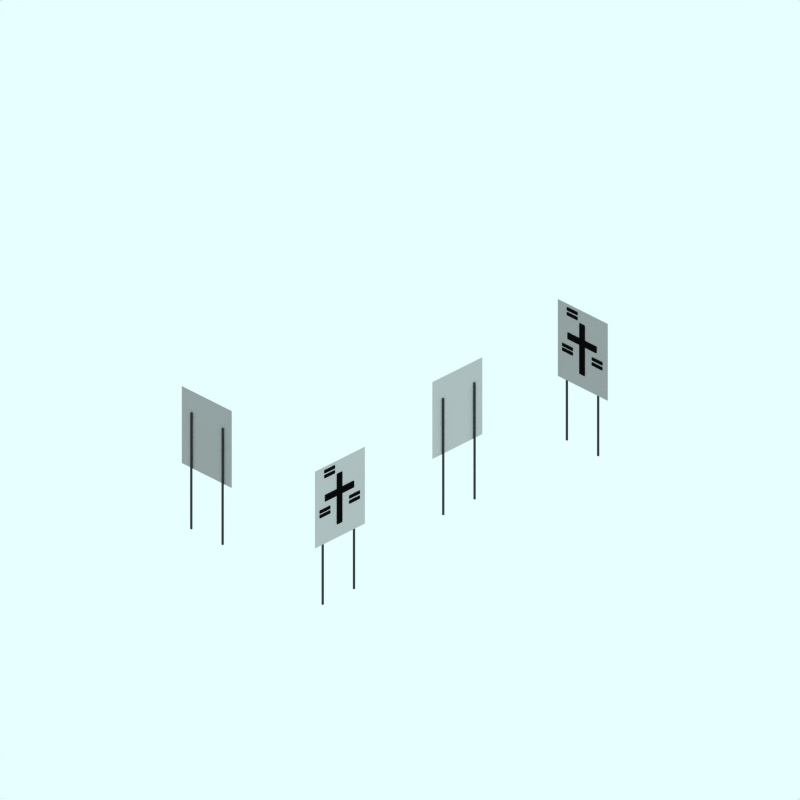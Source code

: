 # Source: road-choose.blend  (saved by Blender 2.48.1; exported with 4.5.12 LTS)
import bpy
from mathutils import Matrix  # noqa: F401  (used for matrix-valued properties, if any)

bpy.ops.wm.read_factory_settings(use_empty=True)
scene = bpy.context.scene
scene.name = 'r90r90D'

# ---- collections
col_collection_1 = bpy.data.collections.new('Collection 1'); scene.collection.children.link(col_collection_1)
col_collection_2 = bpy.data.collections.new('Collection 2'); scene.collection.children.link(col_collection_2)
col_collection_2.hide_render = True
col_collection_2.hide_viewport = True
col_collection_3 = bpy.data.collections.new('Collection 3'); scene.collection.children.link(col_collection_3)

# ---- materials (node trees are filled in below, after node groups)
mat_material_001 = bpy.data.materials.new('Material.001')
mat_material_001.alpha_threshold = 0.0
mat_material_001.diffuse_color = (0.2197, 0.2197, 0.2197, 1.0)
mat_material_001.roughness = 0.5
mat_material_001.line_color = (0.0, 0.0, 0.0, 1.0)
mat_maincolour1 = bpy.data.materials.new('MainColour1')
mat_maincolour1.alpha_threshold = 0.0
mat_maincolour1.preview_render_type = 'CUBE'
mat_maincolour1.diffuse_color = (0.0395, 0.03949, 0.03949, 1.0)
mat_maincolour1.specular_color = (1.0, 0.9999, 0.9999)
mat_maincolour1.roughness = 0.5
mat_maincolour1.line_color = (0.0, 0.0, 0.0, 1.0)
mat_material_004 = bpy.data.materials.new('Material.004')
mat_material_004.alpha_threshold = 0.0
mat_material_004.diffuse_color = (0.6292, 0.6282, 0.6282, 1.0)
mat_material_004.roughness = 0.5
mat_material_004.line_color = (0.0, 0.0, 0.0, 1.0)
mat_material_005 = bpy.data.materials.new('Material.005')
mat_material_005.alpha_threshold = 0.0
mat_material_005.diffuse_color = (0.7441, 0.7441, 0.7441, 1.0)
mat_material_005.roughness = 0.5
mat_material_005.line_color = (0.0, 0.0, 0.0, 1.0)

# ---- material node trees

# ---- world
world_world = bpy.data.worlds.new('World'); scene.world = world_world
world_world.color = (0.9059, 1.0, 1.0)
world_world.use_sun_shadow = False
world_world.sun_shadow_jitter_overblur = 0.0
world_world.cycles.sampling_method = 'MANUAL'
world_world.cycles.sample_map_resolution = 256

# ---- cameras
cam_camera_001 = bpy.data.cameras.new('Camera.001')
cam_camera_001.type = 'ORTHO'
cam_camera_001.passepartout_alpha = 0.2
cam_camera_001.clip_end = 100.0
cam_camera_001.lens = 35.0
cam_camera_001.ortho_scale = 12.0
cam_camera_001.display_size = 5.91
cam_camera_001.show_passepartout = False
cam_camera_001.show_safe_areas = True
cam_camera_001.dof.focus_distance = 0.0
cam_camera_001.dof.aperture_fstop = 128.0

# ---- lights
light_lamp = bpy.data.lights.new('Lamp', 'SPOT')
light_lamp.transmission_factor = 0.0
light_lamp.energy = 8.0
light_lamp.shadow_buffer_clip_start = 0.5
light_lamp.shadow_soft_size = 1.0
light_lamp.shadow_maximum_resolution = 0.006
light_lamp.use_absolute_resolution = True
light_lamp.cycles.use_multiple_importance_sampling = False

# ---- meshes
me_circle_031 = bpy.data.meshes.new('Circle.031')
me_circle_031.from_pydata([], [], [])
me_circle_031.use_remesh_preserve_volume = False
me_circle_031.use_remesh_preserve_attributes = False
me_circle_031.use_mirror_vertex_groups = False
me_circle_031.update()
me_cube_006 = bpy.data.meshes.new('Cube.006')
me_cube_006.from_pydata([(0.1043, 0.1043, -1.822), (0.1043, -0.1043, -1.822), (-0.1043, -0.1043, -1.822), (-0.1043, 0.1043, -1.822), (0.1043, 0.1043, 1.435), (0.1043, -0.1043, 1.435), (-0.1043, -0.1043, 1.435), (-0.1043, 0.1043, 1.435)], [], [(0, 1, 2, 3), (4, 7, 6, 5), (0, 4, 5, 1), (1, 5, 6, 2), (2, 6, 7, 3), (4, 0, 3, 7)])
me_cube_006.materials.append(mat_material_001)
me_cube_006.use_remesh_preserve_volume = False
me_cube_006.use_remesh_preserve_attributes = False
me_cube_006.use_mirror_vertex_groups = False
me_cube_006.update()
me_circle_030 = bpy.data.meshes.new('Circle.030')
me_circle_030.from_pydata([], [], [])
me_circle_030.use_remesh_preserve_volume = False
me_circle_030.use_remesh_preserve_attributes = False
me_circle_030.use_mirror_vertex_groups = False
me_circle_030.update()
me_plane_045 = bpy.data.meshes.new('Plane.045')
me_plane_045.from_pydata([(0.3117, 0.07614, 0.08279), (0.3117, -0.07614, 0.08279), (-0.2581, -0.07614, 0.08279), (-0.2581, 0.07614, 0.08279)], [], [(0, 3, 2, 1)])
me_plane_045.materials.append(mat_maincolour1)
me_plane_045.use_remesh_preserve_volume = False
me_plane_045.use_remesh_preserve_attributes = False
me_plane_045.use_mirror_vertex_groups = False
me_plane_045.update()
me_cube_005 = bpy.data.meshes.new('Cube.005')
me_cube_005.from_pydata([(0.1043, 0.1043, -1.822), (0.1043, -0.1043, -1.822), (-0.1043, -0.1043, -1.822), (-0.1043, 0.1043, -1.822), (0.1043, 0.1043, 1.435), (0.1043, -0.1043, 1.435), (-0.1043, -0.1043, 1.435), (-0.1043, 0.1043, 1.435)], [], [(0, 1, 2, 3), (4, 7, 6, 5), (0, 4, 5, 1), (1, 5, 6, 2), (2, 6, 7, 3), (4, 0, 3, 7)])
me_cube_005.materials.append(mat_material_001)
me_cube_005.use_remesh_preserve_volume = False
me_cube_005.use_remesh_preserve_attributes = False
me_cube_005.use_mirror_vertex_groups = False
me_cube_005.update()
me_plane_044 = bpy.data.meshes.new('Plane.044')
me_plane_044.from_pydata([(1.21, 0.04261, 0.08279), (1.21, -0.07614, 0.08279), (-0.2581, -0.07614, 0.08279), (-0.2581, 0.04261, 0.08279)], [], [(0, 3, 2, 1)])
me_plane_044.materials.append(mat_material_004)
me_plane_044.use_remesh_preserve_volume = False
me_plane_044.use_remesh_preserve_attributes = False
me_plane_044.use_mirror_vertex_groups = False
me_plane_044.update()
me_circle_029 = bpy.data.meshes.new('Circle.029')
me_circle_029.from_pydata([], [], [])
me_circle_029.use_remesh_preserve_volume = False
me_circle_029.use_remesh_preserve_attributes = False
me_circle_029.use_mirror_vertex_groups = False
me_circle_029.update()
me_circle_028 = bpy.data.meshes.new('Circle.028')
me_circle_028.from_pydata([], [], [])
me_circle_028.use_remesh_preserve_volume = False
me_circle_028.use_remesh_preserve_attributes = False
me_circle_028.use_mirror_vertex_groups = False
me_circle_028.update()
me_circle_027 = bpy.data.meshes.new('Circle.027')
me_circle_027.from_pydata([], [], [])
me_circle_027.use_remesh_preserve_volume = False
me_circle_027.use_remesh_preserve_attributes = False
me_circle_027.use_mirror_vertex_groups = False
me_circle_027.update()
me_circle_026 = bpy.data.meshes.new('Circle.026')
me_circle_026.from_pydata([], [], [])
me_circle_026.use_remesh_preserve_volume = False
me_circle_026.use_remesh_preserve_attributes = False
me_circle_026.use_mirror_vertex_groups = False
me_circle_026.update()
me_circle_025 = bpy.data.meshes.new('Circle.025')
me_circle_025.from_pydata([], [], [])
me_circle_025.use_remesh_preserve_volume = False
me_circle_025.use_remesh_preserve_attributes = False
me_circle_025.use_mirror_vertex_groups = False
me_circle_025.update()
me_circle_024 = bpy.data.meshes.new('Circle.024')
me_circle_024.from_pydata([], [], [])
me_circle_024.use_remesh_preserve_volume = False
me_circle_024.use_remesh_preserve_attributes = False
me_circle_024.use_mirror_vertex_groups = False
me_circle_024.update()
me_plane_043 = bpy.data.meshes.new('Plane.043')
me_plane_043.from_pydata([(0.3117, 0.07614, 0.08279), (0.3117, -0.07614, 0.08279), (-0.2581, -0.07614, 0.08279), (-0.2581, 0.07614, 0.08279)], [], [(0, 3, 2, 1)])
me_plane_043.materials.append(mat_maincolour1)
me_plane_043.use_remesh_preserve_volume = False
me_plane_043.use_remesh_preserve_attributes = False
me_plane_043.use_mirror_vertex_groups = False
me_plane_043.update()
me_plane_042 = bpy.data.meshes.new('Plane.042')
me_plane_042.from_pydata([(0.3117, 0.07614, 0.08279), (0.3117, -0.07614, 0.08279), (-0.2581, -0.07614, 0.08279), (-0.2581, 0.07614, 0.08279)], [], [(0, 3, 2, 1)])
me_plane_042.materials.append(mat_maincolour1)
me_plane_042.use_remesh_preserve_volume = False
me_plane_042.use_remesh_preserve_attributes = False
me_plane_042.use_mirror_vertex_groups = False
me_plane_042.update()
me_plane_041 = bpy.data.meshes.new('Plane.041')
me_plane_041.from_pydata([(0.3117, 0.07614, 0.08279), (0.3117, -0.07614, 0.08279), (-0.2581, -0.07614, 0.08279), (-0.2581, 0.07614, 0.08279)], [], [(0, 3, 2, 1)])
me_plane_041.materials.append(mat_maincolour1)
me_plane_041.use_remesh_preserve_volume = False
me_plane_041.use_remesh_preserve_attributes = False
me_plane_041.use_mirror_vertex_groups = False
me_plane_041.update()
me_plane_040 = bpy.data.meshes.new('Plane.040')
me_plane_040.from_pydata([(0.3117, 0.07614, 0.08279), (0.3117, -0.07614, 0.08279), (-0.2581, -0.07614, 0.08279), (-0.2581, 0.07614, 0.08279)], [], [(0, 3, 2, 1)])
me_plane_040.materials.append(mat_maincolour1)
me_plane_040.use_remesh_preserve_volume = False
me_plane_040.use_remesh_preserve_attributes = False
me_plane_040.use_mirror_vertex_groups = False
me_plane_040.update()
me_plane_039 = bpy.data.meshes.new('Plane.039')
me_plane_039.from_pydata([(0.3117, 0.07614, 0.08279), (0.3117, -0.07614, 0.08279), (-0.2581, -0.07614, 0.08279), (-0.2581, 0.07614, 0.08279)], [], [(0, 3, 2, 1)])
me_plane_039.materials.append(mat_maincolour1)
me_plane_039.use_remesh_preserve_volume = False
me_plane_039.use_remesh_preserve_attributes = False
me_plane_039.use_mirror_vertex_groups = False
me_plane_039.update()
me_plane_038 = bpy.data.meshes.new('Plane.038')
me_plane_038.from_pydata([(0.3117, 0.07614, 0.08279), (0.3117, -0.07614, 0.08279), (-0.2581, -0.07614, 0.08279), (-0.2581, 0.07614, 0.08279)], [], [(0, 3, 2, 1)])
me_plane_038.materials.append(mat_maincolour1)
me_plane_038.use_remesh_preserve_volume = False
me_plane_038.use_remesh_preserve_attributes = False
me_plane_038.use_mirror_vertex_groups = False
me_plane_038.update()
me_plane_037 = bpy.data.meshes.new('Plane.037')
me_plane_037.from_pydata([(0.3117, 0.07614, 0.08279), (0.3117, -0.07614, 0.08279), (-0.2581, -0.07614, 0.08279), (-0.2581, 0.07614, 0.08279)], [], [(0, 3, 2, 1)])
me_plane_037.materials.append(mat_maincolour1)
me_plane_037.use_remesh_preserve_volume = False
me_plane_037.use_remesh_preserve_attributes = False
me_plane_037.use_mirror_vertex_groups = False
me_plane_037.update()
me_plane_036 = bpy.data.meshes.new('Plane.036')
me_plane_036.from_pydata([(0.3117, 0.07614, 0.08279), (0.3117, -0.07614, 0.08279), (-0.2581, -0.07614, 0.08279), (-0.2581, 0.07614, 0.08279)], [], [(0, 3, 2, 1)])
me_plane_036.materials.append(mat_maincolour1)
me_plane_036.use_remesh_preserve_volume = False
me_plane_036.use_remesh_preserve_attributes = False
me_plane_036.use_mirror_vertex_groups = False
me_plane_036.update()
me_plane_035 = bpy.data.meshes.new('Plane.035')
me_plane_035.from_pydata([(0.3117, 0.07614, 0.08279), (0.3117, -0.07614, 0.08279), (-0.2581, -0.07614, 0.08279), (-0.2581, 0.07614, 0.08279)], [], [(0, 3, 2, 1)])
me_plane_035.materials.append(mat_maincolour1)
me_plane_035.use_remesh_preserve_volume = False
me_plane_035.use_remesh_preserve_attributes = False
me_plane_035.use_mirror_vertex_groups = False
me_plane_035.update()
me_plane_034 = bpy.data.meshes.new('Plane.034')
me_plane_034.from_pydata([(0.3117, 0.07614, 0.08279), (0.3117, -0.07614, 0.08279), (-0.2581, -0.07614, 0.08279), (-0.2581, 0.07614, 0.08279)], [], [(0, 3, 2, 1)])
me_plane_034.materials.append(mat_maincolour1)
me_plane_034.use_remesh_preserve_volume = False
me_plane_034.use_remesh_preserve_attributes = False
me_plane_034.use_mirror_vertex_groups = False
me_plane_034.update()
me_plane_033 = bpy.data.meshes.new('Plane.033')
me_plane_033.from_pydata([(0.3117, 0.07614, 0.08279), (0.3117, -0.07614, 0.08279), (-0.2581, -0.07614, 0.08279), (-0.2581, 0.07614, 0.08279)], [], [(0, 3, 2, 1)])
me_plane_033.materials.append(mat_maincolour1)
me_plane_033.use_remesh_preserve_volume = False
me_plane_033.use_remesh_preserve_attributes = False
me_plane_033.use_mirror_vertex_groups = False
me_plane_033.update()
me_plane_032 = bpy.data.meshes.new('Plane.032')
me_plane_032.from_pydata([(0.3117, 0.07614, 0.08279), (0.3117, -0.07614, 0.08279), (-0.2581, -0.07614, 0.08279), (-0.2581, 0.07614, 0.08279)], [], [(0, 3, 2, 1)])
me_plane_032.materials.append(mat_maincolour1)
me_plane_032.use_remesh_preserve_volume = False
me_plane_032.use_remesh_preserve_attributes = False
me_plane_032.use_mirror_vertex_groups = False
me_plane_032.update()
me_plane_031 = bpy.data.meshes.new('Plane.031')
me_plane_031.from_pydata([(0.3117, 0.07614, 0.08279), (0.3117, -0.07614, 0.08279), (-0.2581, -0.07614, 0.08279), (-0.2581, 0.07614, 0.08279)], [], [(0, 3, 2, 1)])
me_plane_031.materials.append(mat_maincolour1)
me_plane_031.use_remesh_preserve_volume = False
me_plane_031.use_remesh_preserve_attributes = False
me_plane_031.use_mirror_vertex_groups = False
me_plane_031.update()
me_plane_030 = bpy.data.meshes.new('Plane.030')
me_plane_030.from_pydata([(0.3117, 0.07614, 0.08279), (0.3117, -0.07614, 0.08279), (-0.2581, -0.07614, 0.08279), (-0.2581, 0.07614, 0.08279)], [], [(0, 3, 2, 1)])
me_plane_030.materials.append(mat_maincolour1)
me_plane_030.use_remesh_preserve_volume = False
me_plane_030.use_remesh_preserve_attributes = False
me_plane_030.use_mirror_vertex_groups = False
me_plane_030.update()
me_circle_023 = bpy.data.meshes.new('Circle.023')
me_circle_023.from_pydata([], [], [])
me_circle_023.use_remesh_preserve_volume = False
me_circle_023.use_remesh_preserve_attributes = False
me_circle_023.use_mirror_vertex_groups = False
me_circle_023.update()
me_circle_022 = bpy.data.meshes.new('Circle.022')
me_circle_022.from_pydata([], [], [])
me_circle_022.use_remesh_preserve_volume = False
me_circle_022.use_remesh_preserve_attributes = False
me_circle_022.use_mirror_vertex_groups = False
me_circle_022.update()
me_circle_021 = bpy.data.meshes.new('Circle.021')
me_circle_021.from_pydata([], [], [])
me_circle_021.use_remesh_preserve_volume = False
me_circle_021.use_remesh_preserve_attributes = False
me_circle_021.use_mirror_vertex_groups = False
me_circle_021.update()
me_circle_020 = bpy.data.meshes.new('Circle.020')
me_circle_020.from_pydata([], [], [])
me_circle_020.use_remesh_preserve_volume = False
me_circle_020.use_remesh_preserve_attributes = False
me_circle_020.use_mirror_vertex_groups = False
me_circle_020.update()
me_circle_019 = bpy.data.meshes.new('Circle.019')
me_circle_019.from_pydata([], [], [])
me_circle_019.use_remesh_preserve_volume = False
me_circle_019.use_remesh_preserve_attributes = False
me_circle_019.use_mirror_vertex_groups = False
me_circle_019.update()
me_circle_018 = bpy.data.meshes.new('Circle.018')
me_circle_018.from_pydata([], [], [])
me_circle_018.use_remesh_preserve_volume = False
me_circle_018.use_remesh_preserve_attributes = False
me_circle_018.use_mirror_vertex_groups = False
me_circle_018.update()
me_plane_029 = bpy.data.meshes.new('Plane.029')
me_plane_029.from_pydata([(1.21, 0.04261, 0.08279), (1.21, -0.07614, 0.08279), (-0.2581, -0.07614, 0.08279), (-0.2581, 0.04261, 0.08279)], [], [(0, 3, 2, 1)])
me_plane_029.materials.append(mat_material_005)
me_plane_029.use_remesh_preserve_volume = False
me_plane_029.use_remesh_preserve_attributes = False
me_plane_029.use_mirror_vertex_groups = False
me_plane_029.update()
me_cube_004 = bpy.data.meshes.new('Cube.004')
me_cube_004.from_pydata([(0.1043, 0.1043, -1.822), (0.1043, -0.1043, -1.822), (-0.1043, -0.1043, -1.822), (-0.1043, 0.1043, -1.822), (0.1043, 0.1043, 1.435), (0.1043, -0.1043, 1.435), (-0.1043, -0.1043, 1.435), (-0.1043, 0.1043, 1.435)], [], [(0, 1, 2, 3), (4, 7, 6, 5), (0, 4, 5, 1), (1, 5, 6, 2), (2, 6, 7, 3), (4, 0, 3, 7)])
me_cube_004.materials.append(mat_material_001)
me_cube_004.use_remesh_preserve_volume = False
me_cube_004.use_remesh_preserve_attributes = False
me_cube_004.use_mirror_vertex_groups = False
me_cube_004.update()
me_plane_028 = bpy.data.meshes.new('Plane.028')
me_plane_028.from_pydata([(0.3117, 0.07614, 0.08279), (0.3117, -0.07614, 0.08279), (-0.2581, -0.07614, 0.08279), (-0.2581, 0.07614, 0.08279)], [], [(0, 3, 2, 1)])
me_plane_028.materials.append(mat_maincolour1)
me_plane_028.use_remesh_preserve_volume = False
me_plane_028.use_remesh_preserve_attributes = False
me_plane_028.use_mirror_vertex_groups = False
me_plane_028.update()
me_circle_017 = bpy.data.meshes.new('Circle.017')
me_circle_017.from_pydata([], [], [])
me_circle_017.use_remesh_preserve_volume = False
me_circle_017.use_remesh_preserve_attributes = False
me_circle_017.use_mirror_vertex_groups = False
me_circle_017.update()
me_cube_003 = bpy.data.meshes.new('Cube.003')
me_cube_003.from_pydata([(0.1043, 0.1043, -1.822), (0.1043, -0.1043, -1.822), (-0.1043, -0.1043, -1.822), (-0.1043, 0.1043, -1.822), (0.1043, 0.1043, 1.435), (0.1043, -0.1043, 1.435), (-0.1043, -0.1043, 1.435), (-0.1043, 0.1043, 1.435)], [], [(0, 1, 2, 3), (4, 7, 6, 5), (0, 4, 5, 1), (1, 5, 6, 2), (2, 6, 7, 3), (4, 0, 3, 7)])
me_cube_003.materials.append(mat_material_001)
me_cube_003.use_remesh_preserve_volume = False
me_cube_003.use_remesh_preserve_attributes = False
me_cube_003.use_mirror_vertex_groups = False
me_cube_003.update()
me_circle_016 = bpy.data.meshes.new('Circle.016')
me_circle_016.from_pydata([], [], [])
me_circle_016.use_remesh_preserve_volume = False
me_circle_016.use_remesh_preserve_attributes = False
me_circle_016.use_mirror_vertex_groups = False
me_circle_016.update()
me_circle_015 = bpy.data.meshes.new('Circle.015')
me_circle_015.from_pydata([], [], [])
me_circle_015.use_remesh_preserve_volume = False
me_circle_015.use_remesh_preserve_attributes = False
me_circle_015.use_mirror_vertex_groups = False
me_circle_015.update()
me_cube_002 = bpy.data.meshes.new('Cube.002')
me_cube_002.from_pydata([(0.1043, 0.1043, -1.822), (0.1043, -0.1043, -1.822), (-0.1043, -0.1043, -1.822), (-0.1043, 0.1043, -1.822), (0.1043, 0.1043, 1.435), (0.1043, -0.1043, 1.435), (-0.1043, -0.1043, 1.435), (-0.1043, 0.1043, 1.435)], [], [(0, 1, 2, 3), (4, 7, 6, 5), (0, 4, 5, 1), (1, 5, 6, 2), (2, 6, 7, 3), (4, 0, 3, 7)])
me_cube_002.materials.append(mat_material_001)
me_cube_002.use_remesh_preserve_volume = False
me_cube_002.use_remesh_preserve_attributes = False
me_cube_002.use_mirror_vertex_groups = False
me_cube_002.update()
me_circle_014 = bpy.data.meshes.new('Circle.014')
me_circle_014.from_pydata([], [], [])
me_circle_014.use_remesh_preserve_volume = False
me_circle_014.use_remesh_preserve_attributes = False
me_circle_014.use_mirror_vertex_groups = False
me_circle_014.update()
me_plane_027 = bpy.data.meshes.new('Plane.027')
me_plane_027.from_pydata([(0.3117, 0.07614, 0.08279), (0.3117, -0.07614, 0.08279), (-0.2581, -0.07614, 0.08279), (-0.2581, 0.07614, 0.08279)], [], [(0, 3, 2, 1)])
me_plane_027.materials.append(mat_maincolour1)
me_plane_027.use_remesh_preserve_volume = False
me_plane_027.use_remesh_preserve_attributes = False
me_plane_027.use_mirror_vertex_groups = False
me_plane_027.update()
me_cube_001 = bpy.data.meshes.new('Cube.001')
me_cube_001.from_pydata([(0.1043, 0.1043, -1.822), (0.1043, -0.1043, -1.822), (-0.1043, -0.1043, -1.822), (-0.1043, 0.1043, -1.822), (0.1043, 0.1043, 1.435), (0.1043, -0.1043, 1.435), (-0.1043, -0.1043, 1.435), (-0.1043, 0.1043, 1.435)], [], [(0, 1, 2, 3), (4, 7, 6, 5), (0, 4, 5, 1), (1, 5, 6, 2), (2, 6, 7, 3), (4, 0, 3, 7)])
me_cube_001.materials.append(mat_material_001)
me_cube_001.use_remesh_preserve_volume = False
me_cube_001.use_remesh_preserve_attributes = False
me_cube_001.use_mirror_vertex_groups = False
me_cube_001.update()
me_plane_026 = bpy.data.meshes.new('Plane.026')
me_plane_026.from_pydata([(1.21, 0.04261, 0.08279), (1.21, -0.07614, 0.08279), (-0.2581, -0.07614, 0.08279), (-0.2581, 0.04261, 0.08279)], [], [(0, 3, 2, 1)])
me_plane_026.materials.append(mat_material_004)
me_plane_026.use_remesh_preserve_volume = False
me_plane_026.use_remesh_preserve_attributes = False
me_plane_026.use_mirror_vertex_groups = False
me_plane_026.update()
me_circle_013 = bpy.data.meshes.new('Circle.013')
me_circle_013.from_pydata([], [], [])
me_circle_013.use_remesh_preserve_volume = False
me_circle_013.use_remesh_preserve_attributes = False
me_circle_013.use_mirror_vertex_groups = False
me_circle_013.update()
me_circle_012 = bpy.data.meshes.new('Circle.012')
me_circle_012.from_pydata([], [], [])
me_circle_012.use_remesh_preserve_volume = False
me_circle_012.use_remesh_preserve_attributes = False
me_circle_012.use_mirror_vertex_groups = False
me_circle_012.update()
me_circle_011 = bpy.data.meshes.new('Circle.011')
me_circle_011.from_pydata([], [], [])
me_circle_011.use_remesh_preserve_volume = False
me_circle_011.use_remesh_preserve_attributes = False
me_circle_011.use_mirror_vertex_groups = False
me_circle_011.update()
me_circle_010 = bpy.data.meshes.new('Circle.010')
me_circle_010.from_pydata([], [], [])
me_circle_010.use_remesh_preserve_volume = False
me_circle_010.use_remesh_preserve_attributes = False
me_circle_010.use_mirror_vertex_groups = False
me_circle_010.update()
me_circle_009 = bpy.data.meshes.new('Circle.009')
me_circle_009.from_pydata([], [], [])
me_circle_009.use_remesh_preserve_volume = False
me_circle_009.use_remesh_preserve_attributes = False
me_circle_009.use_mirror_vertex_groups = False
me_circle_009.update()
me_circle_008 = bpy.data.meshes.new('Circle.008')
me_circle_008.from_pydata([], [], [])
me_circle_008.use_remesh_preserve_volume = False
me_circle_008.use_remesh_preserve_attributes = False
me_circle_008.use_mirror_vertex_groups = False
me_circle_008.update()
me_plane_025 = bpy.data.meshes.new('Plane.025')
me_plane_025.from_pydata([(0.3117, 0.07614, 0.08279), (0.3117, -0.07614, 0.08279), (-0.2581, -0.07614, 0.08279), (-0.2581, 0.07614, 0.08279)], [], [(0, 3, 2, 1)])
me_plane_025.materials.append(mat_maincolour1)
me_plane_025.use_remesh_preserve_volume = False
me_plane_025.use_remesh_preserve_attributes = False
me_plane_025.use_mirror_vertex_groups = False
me_plane_025.update()
me_plane_024 = bpy.data.meshes.new('Plane.024')
me_plane_024.from_pydata([(0.3117, 0.07614, 0.08279), (0.3117, -0.07614, 0.08279), (-0.2581, -0.07614, 0.08279), (-0.2581, 0.07614, 0.08279)], [], [(0, 3, 2, 1)])
me_plane_024.materials.append(mat_maincolour1)
me_plane_024.use_remesh_preserve_volume = False
me_plane_024.use_remesh_preserve_attributes = False
me_plane_024.use_mirror_vertex_groups = False
me_plane_024.update()
me_plane_023 = bpy.data.meshes.new('Plane.023')
me_plane_023.from_pydata([(0.3117, 0.07614, 0.08279), (0.3117, -0.07614, 0.08279), (-0.2581, -0.07614, 0.08279), (-0.2581, 0.07614, 0.08279)], [], [(0, 3, 2, 1)])
me_plane_023.materials.append(mat_maincolour1)
me_plane_023.use_remesh_preserve_volume = False
me_plane_023.use_remesh_preserve_attributes = False
me_plane_023.use_mirror_vertex_groups = False
me_plane_023.update()
me_plane_022 = bpy.data.meshes.new('Plane.022')
me_plane_022.from_pydata([(0.3117, 0.07614, 0.08279), (0.3117, -0.07614, 0.08279), (-0.2581, -0.07614, 0.08279), (-0.2581, 0.07614, 0.08279)], [], [(0, 3, 2, 1)])
me_plane_022.materials.append(mat_maincolour1)
me_plane_022.use_remesh_preserve_volume = False
me_plane_022.use_remesh_preserve_attributes = False
me_plane_022.use_mirror_vertex_groups = False
me_plane_022.update()
me_plane_021 = bpy.data.meshes.new('Plane.021')
me_plane_021.from_pydata([(0.3117, 0.07614, 0.08279), (0.3117, -0.07614, 0.08279), (-0.2581, -0.07614, 0.08279), (-0.2581, 0.07614, 0.08279)], [], [(0, 3, 2, 1)])
me_plane_021.materials.append(mat_maincolour1)
me_plane_021.use_remesh_preserve_volume = False
me_plane_021.use_remesh_preserve_attributes = False
me_plane_021.use_mirror_vertex_groups = False
me_plane_021.update()
me_plane_020 = bpy.data.meshes.new('Plane.020')
me_plane_020.from_pydata([(0.3117, 0.07614, 0.08279), (0.3117, -0.07614, 0.08279), (-0.2581, -0.07614, 0.08279), (-0.2581, 0.07614, 0.08279)], [], [(0, 3, 2, 1)])
me_plane_020.materials.append(mat_maincolour1)
me_plane_020.use_remesh_preserve_volume = False
me_plane_020.use_remesh_preserve_attributes = False
me_plane_020.use_mirror_vertex_groups = False
me_plane_020.update()
me_plane_019 = bpy.data.meshes.new('Plane.019')
me_plane_019.from_pydata([(0.3117, 0.07614, 0.08279), (0.3117, -0.07614, 0.08279), (-0.2581, -0.07614, 0.08279), (-0.2581, 0.07614, 0.08279)], [], [(0, 3, 2, 1)])
me_plane_019.materials.append(mat_maincolour1)
me_plane_019.use_remesh_preserve_volume = False
me_plane_019.use_remesh_preserve_attributes = False
me_plane_019.use_mirror_vertex_groups = False
me_plane_019.update()
me_plane_018 = bpy.data.meshes.new('Plane.018')
me_plane_018.from_pydata([(0.3117, 0.07614, 0.08279), (0.3117, -0.07614, 0.08279), (-0.2581, -0.07614, 0.08279), (-0.2581, 0.07614, 0.08279)], [], [(0, 3, 2, 1)])
me_plane_018.materials.append(mat_maincolour1)
me_plane_018.use_remesh_preserve_volume = False
me_plane_018.use_remesh_preserve_attributes = False
me_plane_018.use_mirror_vertex_groups = False
me_plane_018.update()
me_plane_007 = bpy.data.meshes.new('Plane.007')
me_plane_007.from_pydata([(0.3117, 0.07614, 0.08279), (0.3117, -0.07614, 0.08279), (-0.2581, -0.07614, 0.08279), (-0.2581, 0.07614, 0.08279)], [], [(0, 3, 2, 1)])
me_plane_007.materials.append(mat_maincolour1)
me_plane_007.use_remesh_preserve_volume = False
me_plane_007.use_remesh_preserve_attributes = False
me_plane_007.use_mirror_vertex_groups = False
me_plane_007.update()
me_plane_005 = bpy.data.meshes.new('Plane.005')
me_plane_005.from_pydata([(0.3117, 0.07614, 0.08279), (0.3117, -0.07614, 0.08279), (-0.2581, -0.07614, 0.08279), (-0.2581, 0.07614, 0.08279)], [], [(0, 3, 2, 1)])
me_plane_005.materials.append(mat_maincolour1)
me_plane_005.use_remesh_preserve_volume = False
me_plane_005.use_remesh_preserve_attributes = False
me_plane_005.use_mirror_vertex_groups = False
me_plane_005.update()
me_plane_004 = bpy.data.meshes.new('Plane.004')
me_plane_004.from_pydata([(0.3117, 0.07614, 0.08279), (0.3117, -0.07614, 0.08279), (-0.2581, -0.07614, 0.08279), (-0.2581, 0.07614, 0.08279)], [], [(0, 3, 2, 1)])
me_plane_004.materials.append(mat_maincolour1)
me_plane_004.use_remesh_preserve_volume = False
me_plane_004.use_remesh_preserve_attributes = False
me_plane_004.use_mirror_vertex_groups = False
me_plane_004.update()
me_plane_003 = bpy.data.meshes.new('Plane.003')
me_plane_003.from_pydata([(0.3117, 0.07614, 0.08279), (0.3117, -0.07614, 0.08279), (-0.2581, -0.07614, 0.08279), (-0.2581, 0.07614, 0.08279)], [], [(0, 3, 2, 1)])
me_plane_003.materials.append(mat_maincolour1)
me_plane_003.use_remesh_preserve_volume = False
me_plane_003.use_remesh_preserve_attributes = False
me_plane_003.use_mirror_vertex_groups = False
me_plane_003.update()
me_plane_002 = bpy.data.meshes.new('Plane.002')
me_plane_002.from_pydata([(0.3117, 0.07614, 0.08279), (0.3117, -0.07614, 0.08279), (-0.2581, -0.07614, 0.08279), (-0.2581, 0.07614, 0.08279)], [], [(0, 3, 2, 1)])
me_plane_002.materials.append(mat_maincolour1)
me_plane_002.use_remesh_preserve_volume = False
me_plane_002.use_remesh_preserve_attributes = False
me_plane_002.use_mirror_vertex_groups = False
me_plane_002.update()
me_plane = bpy.data.meshes.new('Plane')
me_plane.from_pydata([(0.3117, 0.07614, 0.08279), (0.3117, -0.07614, 0.08279), (-0.2581, -0.07614, 0.08279), (-0.2581, 0.07614, 0.08279)], [], [(0, 3, 2, 1)])
me_plane.materials.append(mat_maincolour1)
me_plane.use_remesh_preserve_volume = False
me_plane.use_remesh_preserve_attributes = False
me_plane.use_mirror_vertex_groups = False
me_plane.update()
me_circle_007 = bpy.data.meshes.new('Circle.007')
me_circle_007.from_pydata([], [], [])
me_circle_007.use_remesh_preserve_volume = False
me_circle_007.use_remesh_preserve_attributes = False
me_circle_007.use_mirror_vertex_groups = False
me_circle_007.update()
me_circle_006 = bpy.data.meshes.new('Circle.006')
me_circle_006.from_pydata([], [], [])
me_circle_006.use_remesh_preserve_volume = False
me_circle_006.use_remesh_preserve_attributes = False
me_circle_006.use_mirror_vertex_groups = False
me_circle_006.update()
me_circle_005 = bpy.data.meshes.new('Circle.005')
me_circle_005.from_pydata([], [], [])
me_circle_005.use_remesh_preserve_volume = False
me_circle_005.use_remesh_preserve_attributes = False
me_circle_005.use_mirror_vertex_groups = False
me_circle_005.update()
me_circle_004 = bpy.data.meshes.new('Circle.004')
me_circle_004.from_pydata([], [], [])
me_circle_004.use_remesh_preserve_volume = False
me_circle_004.use_remesh_preserve_attributes = False
me_circle_004.use_mirror_vertex_groups = False
me_circle_004.update()
me_circle_003 = bpy.data.meshes.new('Circle.003')
me_circle_003.from_pydata([], [], [])
me_circle_003.use_remesh_preserve_volume = False
me_circle_003.use_remesh_preserve_attributes = False
me_circle_003.use_mirror_vertex_groups = False
me_circle_003.update()
me_circle_002 = bpy.data.meshes.new('Circle.002')
me_circle_002.from_pydata([], [], [])
me_circle_002.use_remesh_preserve_volume = False
me_circle_002.use_remesh_preserve_attributes = False
me_circle_002.use_mirror_vertex_groups = False
me_circle_002.update()
me_plane_006 = bpy.data.meshes.new('Plane.006')
me_plane_006.from_pydata([(1.21, 0.04261, 0.08279), (1.21, -0.07614, 0.08279), (-0.2581, -0.07614, 0.08279), (-0.2581, 0.04261, 0.08279)], [], [(0, 3, 2, 1)])
me_plane_006.materials.append(mat_material_005)
me_plane_006.use_remesh_preserve_volume = False
me_plane_006.use_remesh_preserve_attributes = False
me_plane_006.use_mirror_vertex_groups = False
me_plane_006.update()
me_cube_010 = bpy.data.meshes.new('Cube.010')
me_cube_010.from_pydata([(0.1043, 0.1043, -1.822), (0.1043, -0.1043, -1.822), (-0.1043, -0.1043, -1.822), (-0.1043, 0.1043, -1.822), (0.1043, 0.1043, 1.435), (0.1043, -0.1043, 1.435), (-0.1043, -0.1043, 1.435), (-0.1043, 0.1043, 1.435)], [], [(0, 1, 2, 3), (4, 7, 6, 5), (0, 4, 5, 1), (1, 5, 6, 2), (2, 6, 7, 3), (4, 0, 3, 7)])
me_cube_010.materials.append(mat_material_001)
me_cube_010.use_remesh_preserve_volume = False
me_cube_010.use_remesh_preserve_attributes = False
me_cube_010.use_mirror_vertex_groups = False
me_cube_010.update()
me_plane_001 = bpy.data.meshes.new('Plane.001')
me_plane_001.from_pydata([(0.3117, 0.07614, 0.08279), (0.3117, -0.07614, 0.08279), (-0.2581, -0.07614, 0.08279), (-0.2581, 0.07614, 0.08279)], [], [(0, 3, 2, 1)])
me_plane_001.materials.append(mat_maincolour1)
me_plane_001.use_remesh_preserve_volume = False
me_plane_001.use_remesh_preserve_attributes = False
me_plane_001.use_mirror_vertex_groups = False
me_plane_001.update()
me_circle_001 = bpy.data.meshes.new('Circle.001')
me_circle_001.from_pydata([], [], [])
me_circle_001.use_remesh_preserve_volume = False
me_circle_001.use_remesh_preserve_attributes = False
me_circle_001.use_mirror_vertex_groups = False
me_circle_001.update()
me_cube = bpy.data.meshes.new('Cube')
me_cube.from_pydata([(0.1043, 0.1043, -1.822), (0.1043, -0.1043, -1.822), (-0.1043, -0.1043, -1.822), (-0.1043, 0.1043, -1.822), (0.1043, 0.1043, 1.435), (0.1043, -0.1043, 1.435), (-0.1043, -0.1043, 1.435), (-0.1043, 0.1043, 1.435)], [], [(0, 1, 2, 3), (4, 7, 6, 5), (0, 4, 5, 1), (1, 5, 6, 2), (2, 6, 7, 3), (4, 0, 3, 7)])
me_cube.materials.append(mat_material_001)
me_cube.use_remesh_preserve_volume = False
me_cube.use_remesh_preserve_attributes = False
me_cube.use_mirror_vertex_groups = False
me_cube.update()
me_circle = bpy.data.meshes.new('Circle')
me_circle.from_pydata([], [], [])
me_circle.use_remesh_preserve_volume = False
me_circle.use_remesh_preserve_attributes = False
me_circle.use_mirror_vertex_groups = False
me_circle.update()
me_sphere = bpy.data.meshes.new('Sphere')
me_sphere.from_pydata([(-1.333e-06, 1.25e-06, 31.62), (-22.88, 16.62, 14.14), (8.74, 26.9, 14.14), (28.28, 4.856e-07, 14.14), (-8.74, 26.9, -14.14), (22.88, 16.62, -14.14), (-28.28, -7.508e-07, -14.14), (1.432e-06, -1.515e-06, -31.62), (-13.45, 9.772, 26.9), (5.137, 15.81, 26.9), (-8.313, 25.58, 16.63), (-26.9, 5.941e-07, 16.63), (16.63, 1.043e-06, 26.9), (21.76, 15.81, 16.63), (-30.08, 9.772, -1.941e-06), (-18.59, 25.58, -2.13e-06), (4.973e-08, 31.62, -1.581e-06), (18.59, 25.58, -5.047e-07), (30.08, 9.772, 6.886e-07), (-21.76, 15.81, -16.63), (8.313, 25.58, -16.63), (26.9, -8.593e-07, -16.63), (-16.63, -1.308e-06, -26.9), (-5.137, 15.81, -26.9), (13.45, 9.772, -26.9), (-24.33, 17.68, -2.035e-06), (-20.73, 21.1, 7.071), (-21.46, 21.63, -2.082e-06), (-19.66, 23.34, 3.536), (-22.53, 19.39, 3.536), (-22.9, 19.65, -2.059e-06), (-20.02, 23.61, -2.106e-06), (-20.2, 22.22, 5.303), (-19.12, 24.46, 1.768), (-21.63, 20.25, 5.303), (-23.43, 18.53, 1.768), (-20.56, 22.49, 1.768), (-21.1, 21.37, 3.536), (-22.0, 20.51, 1.768), (-22.18, 20.64, -2.071e-06), (-20.74, 22.62, -2.094e-06), (-19.93, 22.78, 4.419), (-19.39, 23.9, 2.652), (-22.08, 19.82, 4.419), (-22.98, 18.96, 2.652), (-21.01, 22.06, 0.8839), (-20.11, 22.92, 2.652), (-21.82, 20.38, 3.536), (-20.38, 22.36, 3.536), (-21.73, 21.07, 0.8839), (-22.26, 19.95, 2.652), (-20.29, 23.05, 0.8839), (-19.57, 24.04, 0.8839), (-19.84, 23.48, 1.768), (-20.83, 21.93, 2.652), (-21.55, 20.94, 2.652), (-21.28, 21.5, 1.768), (-23.16, 19.09, 0.8839), (-22.45, 20.08, 0.8839), (-22.71, 19.52, 1.768), (-21.37, 20.81, 4.419), (-20.65, 21.8, 4.419), (-20.92, 21.24, 5.303), (-6.725, 4.886, 29.26), (-18.17, 13.2, 20.52), (2.569, 7.906, 29.26), (6.939, 21.36, 20.52), (0.2137, 26.24, 15.38), (-15.6, 21.1, 15.38), (-24.89, 8.312, 15.38), (-29.18, 4.886, -7.071), (-26.48, 13.2, 7.071), (-13.66, 26.24, -7.071), (4.37, 29.26, 7.071), (-4.37, 29.26, -7.071), (13.66, 26.24, 7.071), (20.73, 21.1, -7.071), (-25.02, 7.906, -15.38), (-15.25, 21.36, -15.38), (-0.2137, 26.24, -15.38), (15.6, 21.1, -15.38), (-22.45, -1.03e-06, -20.52), (-8.313, -1.412e-06, -29.26), (-6.939, 21.36, -20.52), (-2.569, 7.906, -29.26), (18.17, 13.2, -20.52), (6.725, 4.886, -29.26), (-10.88, 17.68, 21.76), (-4.156, 12.79, 26.9), (-1.588, 20.7, 21.76), (-20.17, 4.886, 21.76), (-28.49, 4.886, 8.313), (-4.156, 28.6, 8.313), (-13.45, 25.58, 8.313), (-9.294, 28.6, -1.855e-06), (-25.92, 12.79, -8.313), (-20.17, 20.7, -8.313), (4.156, 28.6, -8.313), (9.294, 28.6, -1.043e-06), (13.45, 25.58, -8.313), (-13.45, 15.81, -21.76), (-19.19, 7.906, -21.76), (-10.88, 7.906, -26.9), (10.88, 17.68, -21.76), (1.588, 20.7, -21.76), (4.156, 12.79, -26.9), (-19.08, 24.81, 0.4419)], [], [(9, 13, 12), (3, 12, 13), (18, 3, 13), (13, 17, 18), (21, 18, 5), (30, 25, 19), (26, 32, 10), (25, 35, 1), (34, 26, 1), (31, 40, 19), (40, 27, 19), (27, 39, 19), (39, 30, 19), (32, 41, 10), (41, 28, 10), (28, 42, 10), (42, 33, 10), (51, 36, 45), (45, 40, 51), (31, 51, 40), (40, 45, 27), (51, 31, 52), (52, 53, 51), (36, 51, 53), (53, 52, 33), (42, 28, 46), (46, 53, 42), (33, 42, 53), (53, 46, 36), (54, 36, 46), (46, 48, 54), (37, 54, 48), (48, 46, 28), (54, 37, 55), (55, 56, 54), (36, 54, 56), (56, 55, 38), (49, 27, 45), (45, 56, 49), (38, 49, 56), (56, 45, 36), (50, 38, 55), (55, 47, 50), (29, 50, 47), (47, 55, 37), (30, 57, 25), (57, 35, 25), (57, 30, 58), (58, 59, 57), (35, 57, 59), (59, 58, 38), (50, 29, 44), (44, 59, 50), (38, 50, 59), (59, 44, 35), (49, 38, 58), (58, 39, 49), (27, 49, 39), (39, 58, 30), (60, 34, 43), (43, 47, 60), (37, 60, 47), (47, 43, 29), (60, 37, 61), (61, 62, 60), (34, 60, 62), (62, 61, 32), (34, 62, 26), (62, 32, 26), (41, 32, 61), (61, 48, 41), (28, 41, 48), (48, 61, 37), (35, 44, 1), (44, 29, 1), (29, 43, 1), (43, 34, 1), (68, 10, 87), (87, 64, 68), (1, 68, 64), (64, 87, 8), (88, 8, 87), (87, 89, 88), (9, 88, 89), (89, 87, 10), (67, 2, 66), (66, 89, 67), (10, 67, 89), (89, 66, 9), (88, 9, 65), (65, 63, 88), (8, 88, 63), (65, 0, 63), (90, 11, 69), (69, 64, 90), (8, 90, 64), (64, 69, 1), (9, 66, 13), (66, 2, 13), (0, 65, 12), (65, 9, 12), (91, 14, 71), (71, 69, 91), (11, 91, 69), (69, 71, 1), (92, 16, 73), (73, 67, 92), (10, 92, 67), (67, 73, 2), (92, 10, 93), (93, 94, 92), (16, 92, 94), (94, 93, 15), (72, 4, 74), (74, 94, 72), (15, 72, 94), (94, 74, 16), (17, 76, 18), (76, 5, 18), (2, 75, 13), (75, 17, 13), (77, 19, 95), (95, 70, 77), (6, 77, 70), (70, 95, 14), (78, 4, 72), (72, 96, 78), (19, 78, 96), (96, 72, 15), (79, 20, 97), (97, 74, 79), (4, 79, 74), (74, 97, 16), (98, 16, 97), (97, 99, 98), (17, 98, 99), (99, 97, 20), (80, 5, 76), (76, 99, 80), (20, 80, 99), (99, 76, 17), (98, 17, 75), (75, 73, 98), (16, 98, 73), (73, 75, 2), (100, 23, 83), (83, 78, 100), (19, 100, 78), (78, 83, 4), (100, 19, 101), (101, 102, 100), (23, 100, 102), (102, 101, 22), (82, 7, 84), (84, 102, 82), (22, 82, 102), (102, 84, 23), (81, 22, 101), (101, 77, 81), (6, 81, 77), (77, 101, 19), (103, 24, 85), (85, 80, 103), (20, 103, 80), (80, 85, 5), (103, 20, 104), (104, 105, 103), (24, 103, 105), (105, 104, 23), (84, 7, 86), (86, 105, 84), (23, 84, 105), (105, 86, 24), (83, 23, 104), (104, 79, 83), (4, 83, 79), (79, 104, 20), (5, 85, 21), (85, 24, 21), (14, 95, 25), (95, 19, 25), (1, 71, 25), (71, 14, 25), (10, 68, 26), (68, 1, 26), (19, 96, 31), (96, 15, 31), (15, 93, 33), (93, 10, 33), (52, 106, 33), (106, 15, 33), (15, 106, 31), (106, 52, 31)])
me_sphere.use_remesh_preserve_volume = False
me_sphere.use_remesh_preserve_attributes = False
me_sphere.use_mirror_vertex_groups = False
me_sphere.update()

# ---- objects
ob_circle_031 = bpy.data.objects.new('Circle.031', me_circle_031)
ob_cube_007 = bpy.data.objects.new('Cube.007', me_cube_006)
ob_circle_030 = bpy.data.objects.new('Circle.030', me_circle_030)
ob_plane_035 = bpy.data.objects.new('Plane.035', me_plane_045)
ob_cube_006 = bpy.data.objects.new('Cube.006', me_cube_005)
ob_plane_034 = bpy.data.objects.new('Plane.034', me_plane_044)
ob_circle_029 = bpy.data.objects.new('Circle.029', me_circle_029)
ob_circle_028 = bpy.data.objects.new('Circle.028', me_circle_028)
ob_circle_027 = bpy.data.objects.new('Circle.027', me_circle_027)
ob_circle_026 = bpy.data.objects.new('Circle.026', me_circle_026)
ob_circle_025 = bpy.data.objects.new('Circle.025', me_circle_025)
ob_circle_024 = bpy.data.objects.new('Circle.024', me_circle_024)
ob_plane_033 = bpy.data.objects.new('Plane.033', me_plane_043)
ob_plane_032 = bpy.data.objects.new('Plane.032', me_plane_042)
ob_plane_031 = bpy.data.objects.new('Plane.031', me_plane_041)
ob_plane_030 = bpy.data.objects.new('Plane.030', me_plane_040)
ob_plane_029 = bpy.data.objects.new('Plane.029', me_plane_039)
ob_plane_028 = bpy.data.objects.new('Plane.028', me_plane_038)
ob_plane_027 = bpy.data.objects.new('Plane.027', me_plane_037)
ob_plane_026 = bpy.data.objects.new('Plane.026', me_plane_036)
ob_plane_025 = bpy.data.objects.new('Plane.025', me_plane_035)
ob_plane_024 = bpy.data.objects.new('Plane.024', me_plane_034)
ob_plane_023 = bpy.data.objects.new('Plane.023', me_plane_033)
ob_plane_022 = bpy.data.objects.new('Plane.022', me_plane_032)
ob_plane_021 = bpy.data.objects.new('Plane.021', me_plane_031)
ob_plane_020 = bpy.data.objects.new('Plane.020', me_plane_030)
ob_circle_023 = bpy.data.objects.new('Circle.023', me_circle_023)
ob_circle_022 = bpy.data.objects.new('Circle.022', me_circle_022)
ob_circle_021 = bpy.data.objects.new('Circle.021', me_circle_021)
ob_circle_020 = bpy.data.objects.new('Circle.020', me_circle_020)
ob_circle_019 = bpy.data.objects.new('Circle.019', me_circle_019)
ob_circle_018 = bpy.data.objects.new('Circle.018', me_circle_018)
ob_plane_019 = bpy.data.objects.new('Plane.019', me_plane_029)
ob_cube_005 = bpy.data.objects.new('Cube.005', me_cube_004)
ob_plane_018 = bpy.data.objects.new('Plane.018', me_plane_028)
ob_circle_017 = bpy.data.objects.new('Circle.017', me_circle_017)
ob_cube_004 = bpy.data.objects.new('Cube.004', me_cube_003)
ob_circle_016 = bpy.data.objects.new('Circle.016', me_circle_016)
ob_circle_015 = bpy.data.objects.new('Circle.015', me_circle_015)
ob_cube_003 = bpy.data.objects.new('Cube.003', me_cube_002)
ob_circle_014 = bpy.data.objects.new('Circle.014', me_circle_014)
ob_plane_011 = bpy.data.objects.new('Plane.011', me_plane_027)
ob_cube_002 = bpy.data.objects.new('Cube.002', me_cube_001)
ob_plane_010 = bpy.data.objects.new('Plane.010', me_plane_026)
ob_circle_013 = bpy.data.objects.new('Circle.013', me_circle_013)
ob_circle_012 = bpy.data.objects.new('Circle.012', me_circle_012)
ob_circle_011 = bpy.data.objects.new('Circle.011', me_circle_011)
ob_circle_010 = bpy.data.objects.new('Circle.010', me_circle_010)
ob_circle_009 = bpy.data.objects.new('Circle.009', me_circle_009)
ob_circle_008 = bpy.data.objects.new('Circle.008', me_circle_008)
ob_plane_009 = bpy.data.objects.new('Plane.009', me_plane_025)
ob_plane_008 = bpy.data.objects.new('Plane.008', me_plane_024)
ob_plane_007 = bpy.data.objects.new('Plane.007', me_plane_023)
ob_plane_006 = bpy.data.objects.new('Plane.006', me_plane_022)
ob_plane_005 = bpy.data.objects.new('Plane.005', me_plane_021)
ob_plane_003 = bpy.data.objects.new('Plane.003', me_plane_020)
ob_plane = bpy.data.objects.new('Plane', me_plane_019)
ob_plane_017 = bpy.data.objects.new('Plane.017', me_plane_018)
ob_plane_016 = bpy.data.objects.new('Plane.016', me_plane_007)
ob_plane_015 = bpy.data.objects.new('Plane.015', me_plane_005)
ob_plane_014 = bpy.data.objects.new('Plane.014', me_plane_004)
ob_plane_013 = bpy.data.objects.new('Plane.013', me_plane_003)
ob_plane_012 = bpy.data.objects.new('Plane.012', me_plane_002)
ob_plane_004 = bpy.data.objects.new('Plane.004', me_plane)
ob_circle_007 = bpy.data.objects.new('Circle.007', me_circle_007)
ob_circle_006 = bpy.data.objects.new('Circle.006', me_circle_006)
ob_circle_005 = bpy.data.objects.new('Circle.005', me_circle_005)
ob_circle_004 = bpy.data.objects.new('Circle.004', me_circle_004)
ob_circle_003 = bpy.data.objects.new('Circle.003', me_circle_003)
ob_circle_002 = bpy.data.objects.new('Circle.002', me_circle_002)
ob_plane_002 = bpy.data.objects.new('Plane.002', me_plane_006)
ob_cube_001 = bpy.data.objects.new('Cube.001', me_cube_010)
ob_plane_001 = bpy.data.objects.new('Plane.001', me_plane_001)
ob_circle_001 = bpy.data.objects.new('Circle.001', me_circle_001)
ob_cube = bpy.data.objects.new('Cube', me_cube)
ob_circle = bpy.data.objects.new('Circle', me_circle)
ob_camera = bpy.data.objects.new('Camera', cam_camera_001)
ob_sphere = bpy.data.objects.new('Sphere', me_sphere)
ob_lamp_001 = bpy.data.objects.new('Lamp.001', light_lamp)

# ---- transforms, parenting, visibility, modifiers, constraints
ob_circle_031.location = (-4.426, -5.605, 2.664)
ob_circle_031.rotation_euler = (1.571, -4.266e-17, -21.99)
ob_circle_031.scale = (0.9696, 0.8298, 0.9696)
ob_circle_031.lock_rotations_4d = False
ob_circle_031.empty_display_type = 'ARROWS'
ob_circle_031.lineart.crease_threshold = 0.0
ob_cube_007.location = (-2.01, -1.753, 1.948)
ob_cube_007.rotation_euler = (0.0, -0.0, -7.854)
ob_cube_007.scale = (0.107, 0.107, 0.6174)
ob_cube_007.lock_rotations_4d = False
ob_cube_007.empty_display_type = 'ARROWS'
ob_cube_007.lineart.crease_threshold = 0.0
ob_circle_030.location = (2.612, -0.6956, 2.664)
ob_circle_030.rotation_euler = (1.571, -4.266e-17, -25.13)
ob_circle_030.scale = (0.9696, 0.8298, 0.9696)
ob_circle_030.lock_rotations_4d = False
ob_circle_030.empty_display_type = 'ARROWS'
ob_circle_030.lineart.crease_threshold = 0.0
ob_plane_035.location = (-2.321, -1.792, 2.655)
ob_plane_035.rotation_euler = (1.571, -4.266e-17, -3.142)
ob_plane_035.scale = (1.074, 0.7209, 0.7209)
ob_plane_035.lock_rotations_4d = False
ob_plane_035.empty_display_type = 'ARROWS'
ob_plane_035.lineart.crease_threshold = 0.0
ob_cube_006.location = (-2.674, -1.753, 1.948)
ob_cube_006.rotation_euler = (0.0, -0.0, -7.854)
ob_cube_006.scale = (0.107, 0.107, 0.6174)
ob_cube_006.lock_rotations_4d = False
ob_cube_006.empty_display_type = 'ARROWS'
ob_cube_006.lineart.crease_threshold = 0.0
ob_plane_034.location = (-2.018, -1.798, 2.723)
ob_plane_034.rotation_euler = (1.571, -4.266e-17, -3.142)
ob_plane_034.scale = (0.7209, 11.21, 0.7209)
ob_plane_034.lock_rotations_4d = False
ob_plane_034.empty_display_type = 'ARROWS'
ob_plane_034.lineart.crease_threshold = 0.0
ob_circle_029.location = (-3.476, -6.537, 2.361)
ob_circle_029.rotation_euler = (1.571, -4.266e-17, -26.7)
ob_circle_029.scale = (0.9696, 0.8298, 0.9696)
ob_circle_029.lock_rotations_4d = False
ob_circle_029.empty_display_type = 'ARROWS'
ob_circle_029.lineart.crease_threshold = 0.0
ob_circle_028.location = (-8.385, 0.5008, 2.361)
ob_circle_028.rotation_euler = (1.571, -4.266e-17, -23.56)
ob_circle_028.scale = (0.9696, 0.8298, 0.9696)
ob_circle_028.lock_rotations_4d = False
ob_circle_028.empty_display_type = 'ARROWS'
ob_circle_028.lineart.crease_threshold = 0.0
ob_circle_027.location = (-2.651, 4.584, 2.361)
ob_circle_027.rotation_euler = (1.571, -4.266e-17, -25.13)
ob_circle_027.scale = (0.9696, 0.8298, 0.9696)
ob_circle_027.lock_rotations_4d = False
ob_circle_027.empty_display_type = 'ARROWS'
ob_circle_027.lineart.crease_threshold = 0.0
ob_circle_026.location = (-9.689, -0.3253, 2.361)
ob_circle_026.rotation_euler = (1.571, -4.266e-17, -28.27)
ob_circle_026.scale = (0.9696, 0.8298, 0.9696)
ob_circle_026.lock_rotations_4d = False
ob_circle_026.empty_display_type = 'ARROWS'
ob_circle_026.lineart.crease_threshold = 0.0
ob_circle_025.location = (-0.8523, 2.942, 2.754)
ob_circle_025.rotation_euler = (1.571, -4.266e-17, -29.85)
ob_circle_025.scale = (0.9696, 0.8298, 0.9696)
ob_circle_025.lock_rotations_4d = False
ob_circle_025.empty_display_type = 'ARROWS'
ob_circle_025.lineart.crease_threshold = 0.0
ob_circle_024.location = (4.057, -4.096, 2.754)
ob_circle_024.rotation_euler = (1.571, -4.266e-17, -26.7)
ob_circle_024.scale = (0.9696, 0.8298, 0.9696)
ob_circle_024.lock_rotations_4d = False
ob_circle_024.empty_display_type = 'ARROWS'
ob_circle_024.lineart.crease_threshold = 0.0
ob_plane_033.location = (-2.35, -1.792, 2.578)
ob_plane_033.rotation_euler = (4.712, 1.571, 0.0)
ob_plane_033.scale = (1.528, 0.7209, 0.7209)
ob_plane_033.lock_rotations_4d = False
ob_plane_033.empty_display_type = 'ARROWS'
ob_plane_033.lineart.crease_threshold = 0.0
ob_plane_032.location = (-2.03, -1.792, 2.379)
ob_plane_032.rotation_euler = (1.571, -4.266e-17, -3.142)
ob_plane_032.scale = (0.3889, 0.3271, 0.7209)
ob_plane_032.lock_rotations_4d = False
ob_plane_032.empty_display_type = 'ARROWS'
ob_plane_032.lineart.crease_threshold = 0.0
ob_plane_031.location = (-2.03, -1.792, 2.459)
ob_plane_031.rotation_euler = (1.571, -4.266e-17, -3.142)
ob_plane_031.scale = (0.3889, 0.3271, 0.7209)
ob_plane_031.lock_rotations_4d = False
ob_plane_031.empty_display_type = 'ARROWS'
ob_plane_031.lineart.crease_threshold = 0.0
ob_plane_030.location = (-2.129, -1.792, 3.118)
ob_plane_030.rotation_euler = (1.571, -4.266e-17, -3.142)
ob_plane_030.scale = (0.3889, 0.3271, 0.7209)
ob_plane_030.lock_rotations_4d = False
ob_plane_030.empty_display_type = 'ARROWS'
ob_plane_030.lineart.crease_threshold = 0.0
ob_plane_029.location = (-2.129, -1.792, 3.033)
ob_plane_029.rotation_euler = (1.571, -4.266e-17, -3.142)
ob_plane_029.scale = (0.3889, 0.3271, 0.7209)
ob_plane_029.lock_rotations_4d = False
ob_plane_029.empty_display_type = 'ARROWS'
ob_plane_029.lineart.crease_threshold = 0.0
ob_plane_028.location = (-2.656, -1.792, 2.377)
ob_plane_028.rotation_euler = (1.571, -4.266e-17, -3.142)
ob_plane_028.scale = (0.3889, 0.3271, 0.7209)
ob_plane_028.lock_rotations_4d = False
ob_plane_028.empty_display_type = 'ARROWS'
ob_plane_028.lineart.crease_threshold = 0.0
ob_plane_027.location = (-2.659, -1.792, 2.465)
ob_plane_027.rotation_euler = (1.571, -4.266e-17, -3.142)
ob_plane_027.scale = (0.3889, 0.3271, 0.7209)
ob_plane_027.lock_rotations_4d = False
ob_plane_027.empty_display_type = 'ARROWS'
ob_plane_027.lineart.crease_threshold = 0.0
ob_plane_026.location = (0.3113, 0.6602, 2.934)
ob_plane_026.rotation_euler = (1.571, -4.266e-17, -1.571)
ob_plane_026.scale = (0.3889, 0.3271, 0.7209)
ob_plane_026.lock_rotations_4d = False
ob_plane_026.empty_display_type = 'ARROWS'
ob_plane_026.lineart.crease_threshold = 0.0
ob_plane_025.location = (0.3113, 0.663, 2.847)
ob_plane_025.rotation_euler = (1.571, -4.266e-17, -1.571)
ob_plane_025.scale = (0.3889, 0.3271, 0.7209)
ob_plane_025.lock_rotations_4d = False
ob_plane_025.empty_display_type = 'ARROWS'
ob_plane_025.lineart.crease_threshold = 0.0
ob_plane_024.location = (0.3113, 1.19, 3.502)
ob_plane_024.rotation_euler = (1.571, -4.266e-17, -1.571)
ob_plane_024.scale = (0.3889, 0.3271, 0.7209)
ob_plane_024.lock_rotations_4d = False
ob_plane_024.empty_display_type = 'ARROWS'
ob_plane_024.lineart.crease_threshold = 0.0
ob_plane_023.location = (0.3113, 1.19, 3.587)
ob_plane_023.rotation_euler = (1.571, -4.266e-17, -1.571)
ob_plane_023.scale = (0.3889, 0.3271, 0.7209)
ob_plane_023.lock_rotations_4d = False
ob_plane_023.empty_display_type = 'ARROWS'
ob_plane_023.lineart.crease_threshold = 0.0
ob_plane_022.location = (0.3113, 1.289, 2.928)
ob_plane_022.rotation_euler = (1.571, -4.266e-17, -1.571)
ob_plane_022.scale = (0.3889, 0.3271, 0.7209)
ob_plane_022.lock_rotations_4d = False
ob_plane_022.empty_display_type = 'ARROWS'
ob_plane_022.lineart.crease_threshold = 0.0
ob_plane_021.location = (0.3113, 1.289, 2.848)
ob_plane_021.rotation_euler = (1.571, -4.266e-17, -1.571)
ob_plane_021.scale = (0.3889, 0.3271, 0.7209)
ob_plane_021.lock_rotations_4d = False
ob_plane_021.empty_display_type = 'ARROWS'
ob_plane_021.lineart.crease_threshold = 0.0
ob_plane_020.location = (0.3113, 0.9689, 3.047)
ob_plane_020.rotation_euler = (3.142, 1.571, 0.0)
ob_plane_020.scale = (1.528, 0.7209, 0.7209)
ob_plane_020.lock_rotations_4d = False
ob_plane_020.empty_display_type = 'ARROWS'
ob_plane_020.lineart.crease_threshold = 0.0
ob_circle_023.location = (2.616, 7.376, 3.223)
ob_circle_023.rotation_euler = (1.571, -4.266e-17, -25.13)
ob_circle_023.scale = (0.9696, 0.8298, 0.9696)
ob_circle_023.lock_rotations_4d = False
ob_circle_023.empty_display_type = 'ARROWS'
ob_circle_023.lineart.crease_threshold = 0.0
ob_circle_022.location = (-4.422, 2.467, 3.223)
ob_circle_022.rotation_euler = (1.571, -4.266e-17, -28.27)
ob_circle_022.scale = (0.9696, 0.8298, 0.9696)
ob_circle_022.lock_rotations_4d = False
ob_circle_022.empty_display_type = 'ARROWS'
ob_circle_022.lineart.crease_threshold = 0.0
ob_circle_021.location = (-1.155, -6.37, 2.83)
ob_circle_021.rotation_euler = (1.571, -4.266e-17, -26.7)
ob_circle_021.scale = (0.9696, 0.8298, 0.9696)
ob_circle_021.lock_rotations_4d = False
ob_circle_021.empty_display_type = 'ARROWS'
ob_circle_021.lineart.crease_threshold = 0.0
ob_circle_020.location = (-6.064, 0.6677, 2.83)
ob_circle_020.rotation_euler = (1.571, -4.266e-17, -23.56)
ob_circle_020.scale = (0.9696, 0.8298, 0.9696)
ob_circle_020.lock_rotations_4d = False
ob_circle_020.empty_display_type = 'ARROWS'
ob_circle_020.lineart.crease_threshold = 0.0
ob_circle_019.location = (-1.981, -5.066, 2.83)
ob_circle_019.rotation_euler = (1.571, -4.266e-17, -21.99)
ob_circle_019.scale = (0.9696, 0.8298, 0.9696)
ob_circle_019.lock_rotations_4d = False
ob_circle_019.empty_display_type = 'ARROWS'
ob_circle_019.lineart.crease_threshold = 0.0
ob_circle_018.location = (5.057, -0.1568, 2.83)
ob_circle_018.rotation_euler = (1.571, -4.266e-17, -25.13)
ob_circle_018.scale = (0.9696, 0.8298, 0.9696)
ob_circle_018.lock_rotations_4d = False
ob_circle_018.empty_display_type = 'ARROWS'
ob_circle_018.lineart.crease_threshold = 0.0
ob_plane_019.location = (0.318, 1.301, 3.193)
ob_plane_019.rotation_euler = (1.571, -4.266e-17, -1.571)
ob_plane_019.scale = (0.7209, 11.21, 0.7209)
ob_plane_019.lock_rotations_4d = False
ob_plane_019.empty_display_type = 'ARROWS'
ob_plane_019.lineart.crease_threshold = 0.0
ob_cube_005.location = (0.2728, 0.6452, 2.418)
ob_cube_005.rotation_euler = (0.0, -0.0, -6.283)
ob_cube_005.scale = (0.107, 0.107, 0.6174)
ob_cube_005.lock_rotations_4d = False
ob_cube_005.empty_display_type = 'ARROWS'
ob_cube_005.lineart.crease_threshold = 0.0
ob_plane_018.location = (0.3113, 0.9981, 3.124)
ob_plane_018.rotation_euler = (1.571, -4.266e-17, -1.571)
ob_plane_018.scale = (1.074, 0.7209, 0.7209)
ob_plane_018.lock_rotations_4d = False
ob_plane_018.empty_display_type = 'ARROWS'
ob_plane_018.lineart.crease_threshold = 0.0
ob_circle_017.location = (-0.7846, 5.931, 3.134)
ob_circle_017.rotation_euler = (1.571, -4.266e-17, -23.56)
ob_circle_017.scale = (0.9696, 0.8298, 0.9696)
ob_circle_017.lock_rotations_4d = False
ob_circle_017.empty_display_type = 'ARROWS'
ob_circle_017.lineart.crease_threshold = 0.0
ob_cube_004.location = (0.2728, 1.309, 2.418)
ob_cube_004.rotation_euler = (0.0, -0.0, -6.283)
ob_cube_004.scale = (0.107, 0.107, 0.6174)
ob_cube_004.lock_rotations_4d = False
ob_cube_004.empty_display_type = 'ARROWS'
ob_cube_004.lineart.crease_threshold = 0.0
ob_circle_016.location = (4.125, -1.107, 3.134)
ob_circle_016.rotation_euler = (1.571, -4.266e-17, -20.42)
ob_circle_016.scale = (0.9696, 0.8298, 0.9696)
ob_circle_016.lock_rotations_4d = False
ob_circle_016.empty_display_type = 'ARROWS'
ob_circle_016.lineart.crease_threshold = 0.0
ob_circle_015.location = (2.255, 7.554, 3.0)
ob_circle_015.rotation_euler = (1.571, -4.266e-17, -18.85)
ob_circle_015.scale = (0.9696, 0.8298, 0.9696)
ob_circle_015.lock_rotations_4d = False
ob_circle_015.empty_display_type = 'ARROWS'
ob_circle_015.lineart.crease_threshold = 0.0
ob_cube_003.location = (-0.1609, 3.701, 2.284)
ob_cube_003.rotation_euler = (0.0, -0.0, -4.712)
ob_cube_003.scale = (0.107, 0.107, 0.6174)
ob_cube_003.lock_rotations_4d = False
ob_cube_003.empty_display_type = 'ARROWS'
ob_cube_003.lineart.crease_threshold = 0.0
ob_circle_014.location = (-4.783, 2.644, 3.0)
ob_circle_014.rotation_euler = (1.571, -4.266e-17, -21.99)
ob_circle_014.scale = (0.9696, 0.8298, 0.9696)
ob_circle_014.lock_rotations_4d = False
ob_circle_014.empty_display_type = 'ARROWS'
ob_circle_014.lineart.crease_threshold = 0.0
ob_plane_011.location = (0.15, 3.74, 2.99)
ob_plane_011.rotation_euler = (1.571, -4.266e-17, 0.0)
ob_plane_011.scale = (1.074, 0.7209, 0.7209)
ob_plane_011.lock_rotations_4d = False
ob_plane_011.empty_display_type = 'ARROWS'
ob_plane_011.lineart.crease_threshold = 0.0
ob_cube_002.location = (0.5029, 3.701, 2.284)
ob_cube_002.rotation_euler = (0.0, -0.0, -4.712)
ob_cube_002.scale = (0.107, 0.107, 0.6174)
ob_cube_002.lock_rotations_4d = False
ob_cube_002.empty_display_type = 'ARROWS'
ob_cube_002.lineart.crease_threshold = 0.0
ob_plane_010.location = (-0.1529, 3.747, 3.059)
ob_plane_010.rotation_euler = (1.571, -4.266e-17, 0.0)
ob_plane_010.scale = (0.7209, 11.21, 0.7209)
ob_plane_010.lock_rotations_4d = False
ob_plane_010.empty_display_type = 'ARROWS'
ob_plane_010.lineart.crease_threshold = 0.0
ob_circle_013.location = (1.305, 8.485, 2.696)
ob_circle_013.rotation_euler = (1.571, -4.266e-17, -23.56)
ob_circle_013.scale = (0.9696, 0.8298, 0.9696)
ob_circle_013.lock_rotations_4d = False
ob_circle_013.empty_display_type = 'ARROWS'
ob_circle_013.lineart.crease_threshold = 0.0
ob_circle_012.location = (6.214, 1.448, 2.696)
ob_circle_012.rotation_euler = (1.571, -4.266e-17, -20.42)
ob_circle_012.scale = (0.9696, 0.8298, 0.9696)
ob_circle_012.lock_rotations_4d = False
ob_circle_012.empty_display_type = 'ARROWS'
ob_circle_012.lineart.crease_threshold = 0.0
ob_circle_011.location = (0.4804, -2.636, 2.696)
ob_circle_011.rotation_euler = (1.571, -4.266e-17, -21.99)
ob_circle_011.scale = (0.9696, 0.8298, 0.9696)
ob_circle_011.lock_rotations_4d = False
ob_circle_011.empty_display_type = 'ARROWS'
ob_circle_011.lineart.crease_threshold = 0.0
ob_circle_010.location = (7.518, 2.274, 2.696)
ob_circle_010.rotation_euler = (1.571, -4.266e-17, -25.13)
ob_circle_010.scale = (0.9696, 0.8298, 0.9696)
ob_circle_010.lock_rotations_4d = False
ob_circle_010.empty_display_type = 'ARROWS'
ob_circle_010.lineart.crease_threshold = 0.0
ob_circle_009.location = (-1.319, -0.9934, 3.089)
ob_circle_009.rotation_euler = (1.571, -4.266e-17, -26.7)
ob_circle_009.scale = (0.9696, 0.8298, 0.9696)
ob_circle_009.lock_rotations_4d = False
ob_circle_009.empty_display_type = 'ARROWS'
ob_circle_009.lineart.crease_threshold = 0.0
ob_circle_008.location = (-6.228, 6.044, 3.089)
ob_circle_008.rotation_euler = (1.571, -4.266e-17, -23.56)
ob_circle_008.scale = (0.9696, 0.8298, 0.9696)
ob_circle_008.lock_rotations_4d = False
ob_circle_008.empty_display_type = 'ARROWS'
ob_circle_008.lineart.crease_threshold = 0.0
ob_plane_009.location = (0.1792, 3.74, 2.913)
ob_plane_009.rotation_euler = (1.571, 1.571, 0.0)
ob_plane_009.scale = (1.528, 0.7209, 0.7209)
ob_plane_009.lock_rotations_4d = False
ob_plane_009.empty_display_type = 'ARROWS'
ob_plane_009.lineart.crease_threshold = 0.0
ob_plane_008.location = (-0.1408, 3.74, 2.714)
ob_plane_008.rotation_euler = (1.571, -4.266e-17, 0.0)
ob_plane_008.scale = (0.3889, 0.3271, 0.7209)
ob_plane_008.lock_rotations_4d = False
ob_plane_008.empty_display_type = 'ARROWS'
ob_plane_008.lineart.crease_threshold = 0.0
ob_plane_007.location = (-0.1408, 3.74, 2.794)
ob_plane_007.rotation_euler = (1.571, -4.266e-17, 0.0)
ob_plane_007.scale = (0.3889, 0.3271, 0.7209)
ob_plane_007.lock_rotations_4d = False
ob_plane_007.empty_display_type = 'ARROWS'
ob_plane_007.lineart.crease_threshold = 0.0
ob_plane_006.location = (-0.04195, 3.74, 3.453)
ob_plane_006.rotation_euler = (1.571, -4.266e-17, 0.0)
ob_plane_006.scale = (0.3889, 0.3271, 0.7209)
ob_plane_006.lock_rotations_4d = False
ob_plane_006.empty_display_type = 'ARROWS'
ob_plane_006.lineart.crease_threshold = 0.0
ob_plane_005.location = (-0.04195, 3.74, 3.368)
ob_plane_005.rotation_euler = (1.571, -4.266e-17, 0.0)
ob_plane_005.scale = (0.3889, 0.3271, 0.7209)
ob_plane_005.lock_rotations_4d = False
ob_plane_005.empty_display_type = 'ARROWS'
ob_plane_005.lineart.crease_threshold = 0.0
ob_plane_003.location = (0.4851, 3.74, 2.713)
ob_plane_003.rotation_euler = (1.571, -4.266e-17, 0.0)
ob_plane_003.scale = (0.3889, 0.3271, 0.7209)
ob_plane_003.lock_rotations_4d = False
ob_plane_003.empty_display_type = 'ARROWS'
ob_plane_003.lineart.crease_threshold = 0.0
ob_plane.location = (0.4879, 3.74, 2.8)
ob_plane.rotation_euler = (1.571, -4.266e-17, 0.0)
ob_plane.scale = (0.3889, 0.3271, 0.7209)
ob_plane.lock_rotations_4d = False
ob_plane.empty_display_type = 'ARROWS'
ob_plane.lineart.crease_threshold = 0.0
ob_plane_017.location = (0.6935, -1.723, 2.8)
ob_plane_017.rotation_euler = (1.571, -4.266e-17, 1.571)
ob_plane_017.scale = (0.3889, 0.3271, 0.7209)
ob_plane_017.lock_rotations_4d = False
ob_plane_017.empty_display_type = 'ARROWS'
ob_plane_017.lineart.crease_threshold = 0.0
ob_plane_016.location = (0.6935, -1.726, 2.713)
ob_plane_016.rotation_euler = (1.571, -4.266e-17, 1.571)
ob_plane_016.scale = (0.3889, 0.3271, 0.7209)
ob_plane_016.lock_rotations_4d = False
ob_plane_016.empty_display_type = 'ARROWS'
ob_plane_016.lineart.crease_threshold = 0.0
ob_plane_015.location = (0.6935, -2.253, 3.368)
ob_plane_015.rotation_euler = (1.571, -4.266e-17, 1.571)
ob_plane_015.scale = (0.3889, 0.3271, 0.7209)
ob_plane_015.lock_rotations_4d = False
ob_plane_015.empty_display_type = 'ARROWS'
ob_plane_015.lineart.crease_threshold = 0.0
ob_plane_014.location = (0.6935, -2.253, 3.453)
ob_plane_014.rotation_euler = (1.571, -4.266e-17, 1.571)
ob_plane_014.scale = (0.3889, 0.3271, 0.7209)
ob_plane_014.lock_rotations_4d = False
ob_plane_014.empty_display_type = 'ARROWS'
ob_plane_014.lineart.crease_threshold = 0.0
ob_plane_013.location = (0.6935, -2.352, 2.794)
ob_plane_013.rotation_euler = (1.571, -4.266e-17, 1.571)
ob_plane_013.scale = (0.3889, 0.3271, 0.7209)
ob_plane_013.lock_rotations_4d = False
ob_plane_013.empty_display_type = 'ARROWS'
ob_plane_013.lineart.crease_threshold = 0.0
ob_plane_012.location = (0.6935, -2.352, 2.714)
ob_plane_012.rotation_euler = (1.571, -4.266e-17, 1.571)
ob_plane_012.scale = (0.3889, 0.3271, 0.7209)
ob_plane_012.lock_rotations_4d = False
ob_plane_012.empty_display_type = 'ARROWS'
ob_plane_012.lineart.crease_threshold = 0.0
ob_plane_004.location = (0.6935, -2.032, 2.913)
ob_plane_004.rotation_euler = (4.371e-08, 1.571, 0.0)
ob_plane_004.scale = (1.528, 0.7209, 0.7209)
ob_plane_004.lock_rotations_4d = False
ob_plane_004.empty_display_type = 'ARROWS'
ob_plane_004.lineart.crease_threshold = 0.0
ob_circle_007.location = (-1.611, -8.439, 3.089)
ob_circle_007.rotation_euler = (1.571, -4.266e-17, -21.99)
ob_circle_007.scale = (0.9696, 0.8298, 0.9696)
ob_circle_007.lock_rotations_4d = False
ob_circle_007.empty_display_type = 'ARROWS'
ob_circle_007.lineart.crease_threshold = 0.0
ob_circle_006.location = (5.427, -3.53, 3.089)
ob_circle_006.rotation_euler = (1.571, -4.266e-17, -25.13)
ob_circle_006.scale = (0.9696, 0.8298, 0.9696)
ob_circle_006.lock_rotations_4d = False
ob_circle_006.empty_display_type = 'ARROWS'
ob_circle_006.lineart.crease_threshold = 0.0
ob_circle_005.location = (2.16, 5.307, 2.696)
ob_circle_005.rotation_euler = (1.571, -4.266e-17, -23.56)
ob_circle_005.scale = (0.9696, 0.8298, 0.9696)
ob_circle_005.lock_rotations_4d = False
ob_circle_005.empty_display_type = 'ARROWS'
ob_circle_005.lineart.crease_threshold = 0.0
ob_circle_004.location = (7.069, -1.731, 2.696)
ob_circle_004.rotation_euler = (1.571, -4.266e-17, -20.42)
ob_circle_004.scale = (0.9696, 0.8298, 0.9696)
ob_circle_004.lock_rotations_4d = False
ob_circle_004.empty_display_type = 'ARROWS'
ob_circle_004.lineart.crease_threshold = 0.0
ob_circle_003.location = (2.986, 4.003, 2.696)
ob_circle_003.rotation_euler = (1.571, -4.266e-17, -18.85)
ob_circle_003.scale = (0.9696, 0.8298, 0.9696)
ob_circle_003.lock_rotations_4d = False
ob_circle_003.empty_display_type = 'ARROWS'
ob_circle_003.lineart.crease_threshold = 0.0
ob_circle_002.location = (-4.052, -0.9064, 2.696)
ob_circle_002.rotation_euler = (1.571, -4.266e-17, -21.99)
ob_circle_002.scale = (0.9696, 0.8298, 0.9696)
ob_circle_002.lock_rotations_4d = False
ob_circle_002.empty_display_type = 'ARROWS'
ob_circle_002.lineart.crease_threshold = 0.0
ob_plane_002.location = (0.6869, -2.364, 3.059)
ob_plane_002.rotation_euler = (1.571, -4.266e-17, 1.571)
ob_plane_002.scale = (0.7209, 11.21, 0.7209)
ob_plane_002.lock_rotations_4d = False
ob_plane_002.empty_display_type = 'ARROWS'
ob_plane_002.lineart.crease_threshold = 0.0
ob_cube_001.location = (0.7321, -1.708, 2.284)
ob_cube_001.rotation_euler = (0.0, -0.0, -3.142)
ob_cube_001.scale = (0.107, 0.107, 0.6174)
ob_cube_001.lock_rotations_4d = False
ob_cube_001.empty_display_type = 'ARROWS'
ob_cube_001.lineart.crease_threshold = 0.0
ob_plane_001.location = (0.6935, -2.061, 2.99)
ob_plane_001.rotation_euler = (1.571, -4.266e-17, 1.571)
ob_plane_001.scale = (1.074, 0.7209, 0.7209)
ob_plane_001.lock_rotations_4d = False
ob_plane_001.empty_display_type = 'ARROWS'
ob_plane_001.lineart.crease_threshold = 0.0
ob_circle_001.location = (1.789, -6.994, 3.0)
ob_circle_001.rotation_euler = (1.571, -4.266e-17, -20.42)
ob_circle_001.scale = (0.9696, 0.8298, 0.9696)
ob_circle_001.lock_rotations_4d = False
ob_circle_001.empty_display_type = 'ARROWS'
ob_circle_001.lineart.crease_threshold = 0.0
ob_cube.location = (0.7321, -2.372, 2.284)
ob_cube.rotation_euler = (0.0, -0.0, -3.142)
ob_cube.scale = (0.107, 0.107, 0.6174)
ob_cube.lock_rotations_4d = False
ob_cube.empty_display_type = 'ARROWS'
ob_cube.lineart.crease_threshold = 0.0
ob_circle.location = (-3.12, 0.04373, 3.0)
ob_circle.rotation_euler = (1.571, -4.266e-17, -17.28)
ob_circle.scale = (0.9696, 0.8298, 0.9696)
ob_circle.lock_rotations_4d = False
ob_circle.empty_display_type = 'ARROWS'
ob_circle.lineart.crease_threshold = 0.0
ob_camera.location = (10.0, -10.0, 11.6)
ob_camera.rotation_euler = (1.047, 0.0, 0.7854)
ob_camera.lock_rotations_4d = False
ob_camera.empty_display_type = 'ARROWS'
ob_camera.color = (0.0, 0.0, 0.0, 1.0)
ob_camera.lineart.crease_threshold = 0.0
ob_sphere.location = (-0.02993, 0.1261, 0.07312)
ob_sphere.rotation_euler = (1.571, -0.0, 1.571)
ob_sphere.lock_rotations_4d = False
ob_sphere.empty_display_type = 'ARROWS'
ob_sphere.color = (0.0, 0.0, 0.0, 1.0)
ob_sphere.show_instancer_for_render = False
ob_sphere.instance_type = 'VERTS'
ob_sphere.use_instance_vertices_rotation = True
ob_sphere.lineart.crease_threshold = 0.0
ob_lamp_001.parent = ob_sphere
ob_lamp_001.matrix_parent_inverse = Matrix(((-4.371e-08, 1.0, -2.118e-22, -0.1261), (4.371e-08, 1.911e-15, 1.0, -0.07312), (1.0, 4.371e-08, -4.371e-08, 0.02993), (0.0, 0.0, 0.0, 1.0)))
ob_lamp_001.location = (-0.02993, 0.1261, 0.07312)
ob_lamp_001.rotation_euler = (1.571, -0.0, 1.571)
ob_lamp_001.lock_rotations_4d = False
ob_lamp_001.empty_display_type = 'ARROWS'
ob_lamp_001.color = (0.0, 0.0, 0.0, 1.0)
ob_lamp_001.lineart.crease_threshold = 0.0

# ---- collection membership
col_collection_1.objects.link(ob_circle_031)
col_collection_1.objects.link(ob_cube_007)
col_collection_1.objects.link(ob_circle_030)
col_collection_1.objects.link(ob_plane_035)
col_collection_1.objects.link(ob_cube_006)
col_collection_1.objects.link(ob_plane_034)
col_collection_1.objects.link(ob_circle_029)
col_collection_1.objects.link(ob_circle_028)
col_collection_1.objects.link(ob_circle_027)
col_collection_1.objects.link(ob_circle_026)
col_collection_1.objects.link(ob_circle_025)
col_collection_1.objects.link(ob_circle_024)
col_collection_1.objects.link(ob_plane_033)
col_collection_1.objects.link(ob_plane_032)
col_collection_1.objects.link(ob_plane_031)
col_collection_1.objects.link(ob_plane_030)
col_collection_1.objects.link(ob_plane_029)
col_collection_1.objects.link(ob_plane_028)
col_collection_1.objects.link(ob_plane_027)
col_collection_1.objects.link(ob_plane_026)
col_collection_1.objects.link(ob_plane_025)
col_collection_1.objects.link(ob_plane_024)
col_collection_1.objects.link(ob_plane_023)
col_collection_1.objects.link(ob_plane_022)
col_collection_1.objects.link(ob_plane_021)
col_collection_1.objects.link(ob_plane_020)
col_collection_1.objects.link(ob_circle_023)
col_collection_1.objects.link(ob_circle_022)
col_collection_1.objects.link(ob_circle_021)
col_collection_1.objects.link(ob_circle_020)
col_collection_1.objects.link(ob_circle_019)
col_collection_1.objects.link(ob_circle_018)
col_collection_1.objects.link(ob_plane_019)
col_collection_1.objects.link(ob_cube_005)
col_collection_1.objects.link(ob_plane_018)
col_collection_1.objects.link(ob_circle_017)
col_collection_1.objects.link(ob_cube_004)
col_collection_1.objects.link(ob_circle_016)
col_collection_1.objects.link(ob_circle_015)
col_collection_1.objects.link(ob_cube_003)
col_collection_1.objects.link(ob_circle_014)
col_collection_1.objects.link(ob_plane_011)
col_collection_1.objects.link(ob_cube_002)
col_collection_1.objects.link(ob_plane_010)
col_collection_1.objects.link(ob_circle_013)
col_collection_1.objects.link(ob_circle_012)
col_collection_1.objects.link(ob_circle_011)
col_collection_1.objects.link(ob_circle_010)
col_collection_1.objects.link(ob_circle_009)
col_collection_1.objects.link(ob_circle_008)
col_collection_1.objects.link(ob_plane_009)
col_collection_1.objects.link(ob_plane_008)
col_collection_1.objects.link(ob_plane_007)
col_collection_1.objects.link(ob_plane_006)
col_collection_1.objects.link(ob_plane_005)
col_collection_1.objects.link(ob_plane_003)
col_collection_1.objects.link(ob_plane)
col_collection_1.objects.link(ob_plane_017)
col_collection_1.objects.link(ob_plane_016)
col_collection_1.objects.link(ob_plane_015)
col_collection_1.objects.link(ob_plane_014)
col_collection_1.objects.link(ob_plane_013)
col_collection_1.objects.link(ob_plane_012)
col_collection_1.objects.link(ob_plane_004)
col_collection_1.objects.link(ob_circle_007)
col_collection_1.objects.link(ob_circle_006)
col_collection_1.objects.link(ob_circle_005)
col_collection_1.objects.link(ob_circle_004)
col_collection_1.objects.link(ob_circle_003)
col_collection_1.objects.link(ob_circle_002)
col_collection_1.objects.link(ob_plane_002)
col_collection_1.objects.link(ob_cube_001)
col_collection_1.objects.link(ob_plane_001)
col_collection_1.objects.link(ob_circle_001)
col_collection_1.objects.link(ob_cube)
col_collection_1.objects.link(ob_circle)
col_collection_2.objects.link(ob_camera)
col_collection_3.objects.link(ob_sphere)
col_collection_3.objects.link(ob_lamp_001)

# ---- scene / render settings (as saved in the file)
scene.camera = ob_camera
scene.frame_start = 1; scene.frame_end = 250; scene.frame_set(2)
scene.render.engine = 'BLENDER_EEVEE_NEXT'
scene.render.image_settings.color_mode = 'RGB'
scene.render.image_settings.compression = 90
scene.render.resolution_x = 128
scene.render.resolution_y = 128
scene.render.pixel_aspect_x = 100.0
scene.render.pixel_aspect_y = 100.0
scene.render.fps = 25
scene.render.dither_intensity = 0.0
scene.render.use_compositing = False
scene.render.use_sequencer = False
scene.render.bake_margin = 2
scene.render.bake_bias = 0.0
scene.render.use_stamp_time = False
scene.render.use_stamp_date = False
scene.render.use_stamp_frame = False
scene.render.use_stamp_camera = False
scene.render.use_stamp_scene = False
scene.render.use_stamp_filename = False
scene.render.use_stamp_render_time = False
scene.render.stamp_font_size = 0
scene.cycles.use_denoising = False
scene.cycles.samples = 10
scene.cycles.sampling_pattern = 'TABULATED_SOBOL'
scene.cycles.light_sampling_threshold = 0.0
scene.cycles.use_adaptive_sampling = False
scene.cycles.use_light_tree = False
scene.cycles.blur_glossy = 0.0
scene.cycles.volume_bounces = 1
scene.cycles.pixel_filter_type = 'GAUSSIAN'
scene.cycles.sample_clamp_indirect = 0.0
scene.view_settings.view_transform = 'Raw'
bpy.context.view_layer.update()
